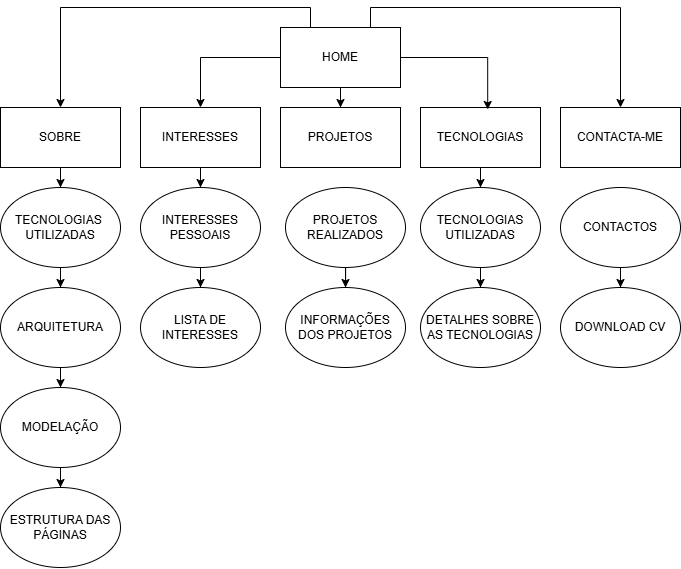

The diagram above was exported from draw.io. Its source (the exported page's mxGraphModel, read from the mxfile embedded in the PNG):
<mxGraphModel dx="1226" dy="620" grid="1" gridSize="10" guides="1" tooltips="1" connect="1" arrows="1" fold="1" page="1" pageScale="1" pageWidth="850" pageHeight="1100" math="0" shadow="0">
  <root>
    <mxCell id="0" />
    <mxCell id="1" parent="0" />
    <mxCell id="C2Vyi46iu1TCqalEUa7W-18" style="edgeStyle=orthogonalEdgeStyle;rounded=0;orthogonalLoop=1;jettySize=auto;html=1;entryX=0.5;entryY=0;entryDx=0;entryDy=0;" parent="1" source="C2Vyi46iu1TCqalEUa7W-1" target="C2Vyi46iu1TCqalEUa7W-6" edge="1">
      <mxGeometry relative="1" as="geometry" />
    </mxCell>
    <mxCell id="C2Vyi46iu1TCqalEUa7W-21" style="edgeStyle=orthogonalEdgeStyle;rounded=0;orthogonalLoop=1;jettySize=auto;html=1;exitX=0.25;exitY=0;exitDx=0;exitDy=0;entryX=0.5;entryY=0;entryDx=0;entryDy=0;" parent="1" source="C2Vyi46iu1TCqalEUa7W-1" target="C2Vyi46iu1TCqalEUa7W-2" edge="1">
      <mxGeometry relative="1" as="geometry" />
    </mxCell>
    <mxCell id="C2Vyi46iu1TCqalEUa7W-22" style="edgeStyle=orthogonalEdgeStyle;rounded=0;orthogonalLoop=1;jettySize=auto;html=1;exitX=0.75;exitY=0;exitDx=0;exitDy=0;" parent="1" source="C2Vyi46iu1TCqalEUa7W-1" target="C2Vyi46iu1TCqalEUa7W-3" edge="1">
      <mxGeometry relative="1" as="geometry" />
    </mxCell>
    <mxCell id="C2Vyi46iu1TCqalEUa7W-23" value="" style="edgeStyle=orthogonalEdgeStyle;rounded=0;orthogonalLoop=1;jettySize=auto;html=1;" parent="1" source="C2Vyi46iu1TCqalEUa7W-1" target="C2Vyi46iu1TCqalEUa7W-4" edge="1">
      <mxGeometry relative="1" as="geometry" />
    </mxCell>
    <mxCell id="C2Vyi46iu1TCqalEUa7W-1" value="HOME" style="rounded=0;whiteSpace=wrap;html=1;" parent="1" vertex="1">
      <mxGeometry x="360" y="40" width="120" height="60" as="geometry" />
    </mxCell>
    <mxCell id="C2Vyi46iu1TCqalEUa7W-11" value="" style="edgeStyle=orthogonalEdgeStyle;rounded=0;orthogonalLoop=1;jettySize=auto;html=1;" parent="1" source="C2Vyi46iu1TCqalEUa7W-2" target="C2Vyi46iu1TCqalEUa7W-7" edge="1">
      <mxGeometry relative="1" as="geometry" />
    </mxCell>
    <mxCell id="C2Vyi46iu1TCqalEUa7W-2" value="SOBRE" style="rounded=0;whiteSpace=wrap;html=1;" parent="1" vertex="1">
      <mxGeometry x="80" y="120" width="120" height="60" as="geometry" />
    </mxCell>
    <mxCell id="C2Vyi46iu1TCqalEUa7W-3" value="CONTACTA-ME" style="rounded=0;whiteSpace=wrap;html=1;" parent="1" vertex="1">
      <mxGeometry x="640" y="120" width="120" height="60" as="geometry" />
    </mxCell>
    <mxCell id="C2Vyi46iu1TCqalEUa7W-4" value="PROJETOS" style="rounded=0;whiteSpace=wrap;html=1;" parent="1" vertex="1">
      <mxGeometry x="360" y="120" width="120" height="60" as="geometry" />
    </mxCell>
    <mxCell id="C2Vyi46iu1TCqalEUa7W-29" value="" style="edgeStyle=orthogonalEdgeStyle;rounded=0;orthogonalLoop=1;jettySize=auto;html=1;" parent="1" source="C2Vyi46iu1TCqalEUa7W-5" target="C2Vyi46iu1TCqalEUa7W-27" edge="1">
      <mxGeometry relative="1" as="geometry" />
    </mxCell>
    <mxCell id="C2Vyi46iu1TCqalEUa7W-5" value="TECNOLOGIAS" style="rounded=0;whiteSpace=wrap;html=1;" parent="1" vertex="1">
      <mxGeometry x="500" y="120" width="120" height="60" as="geometry" />
    </mxCell>
    <mxCell id="C2Vyi46iu1TCqalEUa7W-25" value="" style="edgeStyle=orthogonalEdgeStyle;rounded=0;orthogonalLoop=1;jettySize=auto;html=1;" parent="1" source="C2Vyi46iu1TCqalEUa7W-6" target="C2Vyi46iu1TCqalEUa7W-24" edge="1">
      <mxGeometry relative="1" as="geometry" />
    </mxCell>
    <mxCell id="C2Vyi46iu1TCqalEUa7W-6" value="INTERESSES" style="rounded=0;whiteSpace=wrap;html=1;" parent="1" vertex="1">
      <mxGeometry x="220" y="120" width="120" height="60" as="geometry" />
    </mxCell>
    <mxCell id="C2Vyi46iu1TCqalEUa7W-12" value="" style="edgeStyle=orthogonalEdgeStyle;rounded=0;orthogonalLoop=1;jettySize=auto;html=1;" parent="1" source="C2Vyi46iu1TCqalEUa7W-7" target="C2Vyi46iu1TCqalEUa7W-9" edge="1">
      <mxGeometry relative="1" as="geometry" />
    </mxCell>
    <mxCell id="C2Vyi46iu1TCqalEUa7W-7" value="TECNOLOGIAS&amp;nbsp;&lt;div&gt;UTILIZADAS&lt;/div&gt;" style="ellipse;whiteSpace=wrap;html=1;" parent="1" vertex="1">
      <mxGeometry x="80" y="200" width="120" height="80" as="geometry" />
    </mxCell>
    <mxCell id="C2Vyi46iu1TCqalEUa7W-14" value="" style="edgeStyle=orthogonalEdgeStyle;rounded=0;orthogonalLoop=1;jettySize=auto;html=1;" parent="1" source="C2Vyi46iu1TCqalEUa7W-8" target="C2Vyi46iu1TCqalEUa7W-10" edge="1">
      <mxGeometry relative="1" as="geometry" />
    </mxCell>
    <mxCell id="C2Vyi46iu1TCqalEUa7W-8" value="MODELAÇÃO" style="ellipse;whiteSpace=wrap;html=1;" parent="1" vertex="1">
      <mxGeometry x="80" y="400" width="120" height="80" as="geometry" />
    </mxCell>
    <mxCell id="C2Vyi46iu1TCqalEUa7W-13" value="" style="edgeStyle=orthogonalEdgeStyle;rounded=0;orthogonalLoop=1;jettySize=auto;html=1;" parent="1" source="C2Vyi46iu1TCqalEUa7W-9" target="C2Vyi46iu1TCqalEUa7W-8" edge="1">
      <mxGeometry relative="1" as="geometry" />
    </mxCell>
    <mxCell id="C2Vyi46iu1TCqalEUa7W-9" value="ARQUITETURA" style="ellipse;whiteSpace=wrap;html=1;" parent="1" vertex="1">
      <mxGeometry x="80" y="300" width="120" height="80" as="geometry" />
    </mxCell>
    <mxCell id="C2Vyi46iu1TCqalEUa7W-10" value="ESTRUTURA DAS PÁGINAS" style="ellipse;whiteSpace=wrap;html=1;" parent="1" vertex="1">
      <mxGeometry x="80" y="500" width="120" height="80" as="geometry" />
    </mxCell>
    <mxCell id="C2Vyi46iu1TCqalEUa7W-19" style="edgeStyle=orthogonalEdgeStyle;rounded=0;orthogonalLoop=1;jettySize=auto;html=1;entryX=0.56;entryY=0.033;entryDx=0;entryDy=0;entryPerimeter=0;" parent="1" source="C2Vyi46iu1TCqalEUa7W-1" target="C2Vyi46iu1TCqalEUa7W-5" edge="1">
      <mxGeometry relative="1" as="geometry" />
    </mxCell>
    <mxCell id="C2Vyi46iu1TCqalEUa7W-39" value="" style="edgeStyle=orthogonalEdgeStyle;rounded=0;orthogonalLoop=1;jettySize=auto;html=1;" parent="1" source="C2Vyi46iu1TCqalEUa7W-24" target="C2Vyi46iu1TCqalEUa7W-38" edge="1">
      <mxGeometry relative="1" as="geometry" />
    </mxCell>
    <mxCell id="C2Vyi46iu1TCqalEUa7W-24" value="INTERESSES PESSOAIS" style="ellipse;whiteSpace=wrap;html=1;" parent="1" vertex="1">
      <mxGeometry x="220" y="200" width="120" height="80" as="geometry" />
    </mxCell>
    <mxCell id="C2Vyi46iu1TCqalEUa7W-26" value="INFORMAÇÕES DOS PROJETOS" style="ellipse;whiteSpace=wrap;html=1;" parent="1" vertex="1">
      <mxGeometry x="365" y="300" width="120" height="80" as="geometry" />
    </mxCell>
    <mxCell id="C2Vyi46iu1TCqalEUa7W-31" value="" style="edgeStyle=orthogonalEdgeStyle;rounded=0;orthogonalLoop=1;jettySize=auto;html=1;" parent="1" source="C2Vyi46iu1TCqalEUa7W-27" target="C2Vyi46iu1TCqalEUa7W-30" edge="1">
      <mxGeometry relative="1" as="geometry" />
    </mxCell>
    <mxCell id="C2Vyi46iu1TCqalEUa7W-27" value="TECNOLOGIAS UTILIZADAS" style="ellipse;whiteSpace=wrap;html=1;" parent="1" vertex="1">
      <mxGeometry x="500" y="200" width="120" height="80" as="geometry" />
    </mxCell>
    <mxCell id="C2Vyi46iu1TCqalEUa7W-37" value="" style="edgeStyle=orthogonalEdgeStyle;rounded=0;orthogonalLoop=1;jettySize=auto;html=1;" parent="1" source="C2Vyi46iu1TCqalEUa7W-28" target="C2Vyi46iu1TCqalEUa7W-26" edge="1">
      <mxGeometry relative="1" as="geometry" />
    </mxCell>
    <mxCell id="C2Vyi46iu1TCqalEUa7W-28" value="PROJETOS REALIZADOS" style="ellipse;whiteSpace=wrap;html=1;" parent="1" vertex="1">
      <mxGeometry x="365" y="200" width="120" height="80" as="geometry" />
    </mxCell>
    <mxCell id="C2Vyi46iu1TCqalEUa7W-30" value="DETALHES SOBRE AS TECNOLOGIAS" style="ellipse;whiteSpace=wrap;html=1;" parent="1" vertex="1">
      <mxGeometry x="500" y="300" width="120" height="80" as="geometry" />
    </mxCell>
    <mxCell id="C2Vyi46iu1TCqalEUa7W-36" value="" style="edgeStyle=orthogonalEdgeStyle;rounded=0;orthogonalLoop=1;jettySize=auto;html=1;" parent="1" source="C2Vyi46iu1TCqalEUa7W-34" target="C2Vyi46iu1TCqalEUa7W-35" edge="1">
      <mxGeometry relative="1" as="geometry" />
    </mxCell>
    <mxCell id="C2Vyi46iu1TCqalEUa7W-34" value="CONTACTOS" style="ellipse;whiteSpace=wrap;html=1;" parent="1" vertex="1">
      <mxGeometry x="640" y="200" width="120" height="80" as="geometry" />
    </mxCell>
    <mxCell id="C2Vyi46iu1TCqalEUa7W-35" value="DOWNLOAD CV" style="ellipse;whiteSpace=wrap;html=1;" parent="1" vertex="1">
      <mxGeometry x="640" y="300" width="120" height="80" as="geometry" />
    </mxCell>
    <mxCell id="C2Vyi46iu1TCqalEUa7W-38" value="LISTA DE INTERESSES" style="ellipse;whiteSpace=wrap;html=1;" parent="1" vertex="1">
      <mxGeometry x="220" y="300" width="120" height="80" as="geometry" />
    </mxCell>
  </root>
</mxGraphModel>